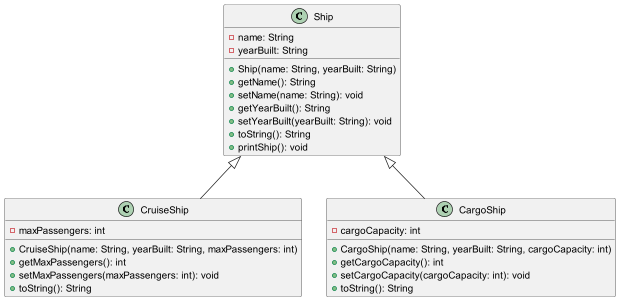

The diagram above was rendered by PlantUML. Its source (embedded in the PNG):
@startuml
class Ship {
  - name: String
  - yearBuilt: String

  + Ship(name: String, yearBuilt: String)
  + getName(): String
  + setName(name: String): void
  + getYearBuilt(): String
  + setYearBuilt(yearBuilt: String): void
  + toString(): String
  + printShip(): void
}

class CruiseShip {
  - maxPassengers: int

  + CruiseShip(name: String, yearBuilt: String, maxPassengers: int)
  + getMaxPassengers(): int
  + setMaxPassengers(maxPassengers: int): void
  + toString(): String
}

class CargoShip {
  - cargoCapacity: int

  + CargoShip(name: String, yearBuilt: String, cargoCapacity: int)
  + getCargoCapacity(): int
  + setCargoCapacity(cargoCapacity: int): void
  + toString(): String
}

Ship <|-- CruiseShip
Ship <|-- CargoShip
@enduml